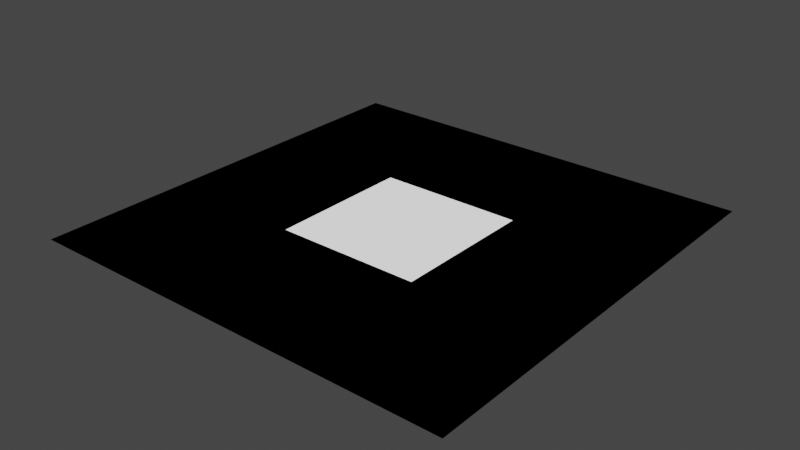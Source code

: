 # Source: test_shader.blend  (saved by Blender 2.91.10; exported with 4.5.12 LTS)
import bpy
from mathutils import Matrix  # noqa: F401  (used for matrix-valued properties, if any)

bpy.ops.wm.read_factory_settings(use_empty=True)
scene = bpy.context.scene
scene.name = 'Scene'

# ---- collections
col_backups = bpy.data.collections.new('Backups'); scene.collection.children.link(col_backups)

# ---- materials (node trees are filled in below, after node groups)
mat_material_001 = bpy.data.materials.new('Material.001')
mat_material_001.use_transparent_shadow = False

# ---- node groups
ng_nodegroup_002 = bpy.data.node_groups.new('NodeGroup.002', 'ShaderNodeTree')
_s = ng_nodegroup_002.interface.new_socket(name='Color', in_out='OUTPUT', socket_type='NodeSocketColor')
_s.default_value = (0.0, 0.0, 0.0, 0.0)
_s = ng_nodegroup_002.interface.new_socket(name='Vertex Color', in_out='INPUT', socket_type='NodeSocketColor')
_s.default_value = (0.5, 0.5, 0.5, 1.0)
_s = ng_nodegroup_002.interface.new_socket(name='Target Color', in_out='INPUT', socket_type='NodeSocketColor')
_s.default_value = (0.5, 0.5, 0.5, 1.0)
_s = ng_nodegroup_002.interface.new_socket(name='Strength', in_out='INPUT', socket_type='NodeSocketFloat')
_s.default_value = 0.01
_s.min_value = 0.0
_s.max_value = 1.0
_s = ng_nodegroup_002.interface.new_socket(name='Tolerance', in_out='INPUT', socket_type='NodeSocketFloat')
_s.default_value = 0.01
_s.min_value = -1e+04
_s.max_value = 1e+04
_N = ng_nodegroup_002.nodes; _L = ng_nodegroup_002.links
n0 = _N.new('ShaderNodeMath'); n0.name = 'Math.001'; n0.location = (-100, 0)
n0.operation = 'SUBTRACT'
n0.inputs[0].default_value = 1.0
n0.inputs[2].default_value = 0.0
n1 = _N.new('ShaderNodeBrightContrast'); n1.name = 'Bright/Contrast'; n1.location = (300, 200)
n2 = _N.new('ShaderNodeMath'); n2.name = 'Math.002'; n2.location = (0, -200)
n2.operation = 'SUBTRACT'
n2.inputs[1].default_value = 1.0
n2.inputs[2].default_value = 0.0
n3 = _N.new('NodeGroupOutput'); n3.name = 'Group Output'; n3.location = (490, 0)
n4 = _N.new('NodeGroupInput'); n4.name = 'Group Input'; n4.location = (-539, -1)
n5 = _N.new('ShaderNodeInvert'); n5.name = 'Invert'; n5.location = (-100, 200)
n6 = _N.new('ShaderNodeMath'); n6.name = 'Math'; n6.location = (100, 200)
n6.operation = 'GREATER_THAN'
n6.inputs[2].default_value = 0.0
n7 = _N.new('ShaderNodeMix'); n7.name = 'Mix'; n7.location = (-318, 194)
n7.data_type = 'RGBA'
n7.blend_type = 'DIFFERENCE'
n7.clamp_result = True
n7.inputs[0].default_value = 1.0
_L.new(n7.outputs[2], n5.inputs[1])
_L.new(n5.outputs[0], n6.inputs[0])
_L.new(n0.outputs[0], n6.inputs[1])
_L.new(n6.outputs[0], n1.inputs[0])
_L.new(n2.outputs[0], n1.inputs[1])
_L.new(n4.outputs[2], n2.inputs[0])
_L.new(n4.outputs[3], n0.inputs[1])
_L.new(n1.outputs[0], n3.inputs[0])
_L.new(n4.outputs[1], n7.inputs[7])
_L.new(n4.outputs[0], n7.inputs[6])
n3.is_active_output = True

# ---- material node trees
mat_material_001.use_nodes = True; mat_material_001.node_tree.nodes.clear()
_N = mat_material_001.node_tree.nodes; _L = mat_material_001.node_tree.links
n0 = _N.new('ShaderNodeBsdfPrincipled'); n0.name = 'Principled BSDF'; n0.location = (10, 300)
n0.distribution = 'GGX'
n0.subsurface_method = 'BURLEY'
n0.inputs[3].default_value = 1.45
n0.inputs[27].default_value = (0.0, 0.0, 0.0, 1.0)
n0.inputs[28].default_value = 1.0
n1 = _N.new('ShaderNodeOutputMaterial'); n1.name = 'Material Output'; n1.location = (300, 300)
n2 = _N.new('ShaderNodeVertexColor'); n2.name = 'Vertex Color'; n2.location = (-919, 300)
n3 = _N.new('ShaderNodeEmission'); n3.name = 'Emission Viewer'; n3.location = (300, 340)
n3.label = 'Viewer'
n3.hide = True
n4 = _N.new('ShaderNodeGroup'); n4.name = 'Group'; n4.location = (-519, 300)
n4.label = 'Vertex Color Mask'
n4.width = 200
n4.node_tree = ng_nodegroup_002
n4.inputs[1].default_value = (1.0, 0.75, 0.0, 1.0)
n4.inputs[2].default_value = 1.0
n4.inputs[3].default_value = 0.18
n5 = _N.new('ShaderNodeGroup'); n5.name = 'Group.001'; n5.location = (-519, 100)
n5.label = 'Vertex Color Mask'
n5.width = 200
n5.node_tree = ng_nodegroup_002
n5.inputs[1].default_value = (0.0, 1.0, 1.0, 1.0)
n5.inputs[2].default_value = 0.5
n5.inputs[3].default_value = 0.01
n6 = _N.new('ShaderNodeGroup'); n6.name = 'Group.002'; n6.location = (-519, -100)
n6.label = 'Vertex Color Mask'
n6.width = 200
n6.node_tree = ng_nodegroup_002
n6.inputs[1].default_value = (1.0, 0.0, 0.0, 1.0)
n6.inputs[2].default_value = 0.5
n6.inputs[3].default_value = 0.03
n7 = _N.new('ShaderNodeGroup'); n7.name = 'Group.003'; n7.location = (-519, -300)
n7.label = 'Vertex Color Mask'
n7.width = 200
n7.node_tree = ng_nodegroup_002
n7.inputs[1].default_value = (0.5, 1.0, 0.0, 1.0)
n7.inputs[2].default_value = 0.5
n7.inputs[3].default_value = 0.08
n8 = _N.new('ShaderNodeGroup'); n8.name = 'Group.004'; n8.location = (-519, -500)
n8.label = 'Vertex Color Mask'
n8.width = 200
n8.node_tree = ng_nodegroup_002
n8.inputs[1].default_value = (1.0, 0.0, 0.75, 1.0)
n8.inputs[2].default_value = 1.0
n8.inputs[3].default_value = 0.02
_L.new(n2.outputs[0], n4.inputs[0])
_L.new(n2.outputs[0], n5.inputs[0])
_L.new(n2.outputs[0], n6.inputs[0])
_L.new(n2.outputs[0], n7.inputs[0])
_L.new(n2.outputs[0], n8.inputs[0])
_L.new(n3.outputs[0], n1.inputs[0])
_L.new(n8.outputs[0], n3.inputs[0])
n1.is_active_output = True

# ---- world
world_world = bpy.data.worlds.new('World'); scene.world = world_world
world_world.use_nodes = True; world_world.node_tree.nodes.clear()
_N = world_world.node_tree.nodes; _L = world_world.node_tree.links
n0 = _N.new('ShaderNodeOutputWorld'); n0.name = 'World Output'; n0.location = (300, 300)
n1 = _N.new('ShaderNodeBackground'); n1.name = 'Background'; n1.location = (10, 300)
n1.inputs[0].default_value = (0.05088, 0.05088, 0.05088, 1.0)
_L.new(n1.outputs[0], n0.inputs[0])
n0.is_active_output = True
world_world.color = (0.05088, 0.05088, 0.05088)
world_world.use_sun_shadow = False
world_world.sun_shadow_jitter_overblur = 0.0

# ---- meshes
me_plane = bpy.data.meshes.new('Plane')
me_plane.from_pydata([(-1.0, -1.0, 0.0), (1.0, -1.0, 0.0), (-1.0, 1.0, 0.0), (1.0, 1.0, 0.0), (-1.0, 0.3333, 0.0), (-1.0, -0.3333, 0.0), (-0.3333, -1.0, 0.0), (0.3333, -1.0, 0.0), (1.0, -0.3333, 0.0), (1.0, 0.3333, 0.0), (0.3333, 1.0, 0.0), (-0.3333, 1.0, 0.0), (-0.3333, -0.3333, 0.0), (-0.3333, 0.3333, 0.0), (0.3333, -0.3333, 0.0), (0.3333, 0.3333, 0.0)], [], [(15, 9, 3, 10), (4, 13, 11, 2), (13, 15, 10, 11), (0, 6, 12, 5), (5, 12, 13, 4), (6, 7, 14, 12), (12, 14, 15, 13), (7, 1, 8, 14), (14, 8, 9, 15)])
_uv = me_plane.uv_layers.new(name='UVMap')
_uv.uv.foreach_set('vector', [0.6667, 0.6667, 1.0, 0.6667, 1.0, 1.0, 0.6667, 1.0, 0.0, 0.6667, 0.3333, 0.6667, 0.3333, 1.0, 0.0, 1.0, 0.3333, 0.6667, 0.6667, 0.6667, 0.6667, 1.0, 0.3333, 1.0, 0.0, 0.0, 0.3333, 0.0, 0.3333, 0.3333, 0.0, 0.3333, 0.0, 0.3333, 0.3333, 0.3333, 0.3333, 0.6667, 0.0, 0.6667, 0.3333, 0.0, 0.6667, 0.0, 0.6667, 0.3333, 0.3333, 0.3333, 0.3333, 0.3333, 0.6667, 0.3333, 0.6667, 0.6667, 0.3333, 0.6667, 0.6667, 0.0, 1.0, 0.0, 1.0, 0.3333, 0.6667, 0.3333, 0.6667, 0.3333, 1.0, 0.3333, 1.0, 0.6667, 0.6667, 0.6667])
_ca = me_plane.color_attributes.new('Col', 'BYTE_COLOR', 'CORNER')
_ca.data.foreach_set('color', [1.0, 0.521, 0.0, 1.0, 1.0, 0.521, 0.0, 1.0, 1.0, 0.521, 0.0, 1.0, 1.0, 0.521, 0.0, 1.0, 0.0, 1.0, 1.0, 1.0, 0.0, 1.0, 1.0, 1.0, 0.0, 1.0, 1.0, 1.0, 0.0, 1.0, 1.0, 1.0, 1.0, 0.0, 0.0, 1.0, 1.0, 0.0, 0.0, 1.0, 1.0, 0.0, 0.0, 1.0, 1.0, 0.0, 0.0, 1.0, 1.0, 0.0, 0.0, 1.0, 1.0, 0.0, 0.0, 1.0, 1.0, 0.0, 0.0, 1.0, 1.0, 0.0, 0.0, 1.0, 0.2159, 1.0, 0.0, 1.0, 0.2159, 1.0, 0.0, 1.0, 0.2159, 1.0, 0.0, 1.0, 0.2159, 1.0, 0.0, 1.0, 0.2159, 1.0, 0.0, 1.0, 0.2159, 1.0, 0.0, 1.0, 0.2159, 1.0, 0.0, 1.0, 0.2159, 1.0, 0.0, 1.0, 1.0, 0.0, 0.521, 1.0, 1.0, 0.0, 0.521, 1.0, 1.0, 0.0, 0.521, 1.0, 1.0, 0.0, 0.521, 1.0, 1.0, 0.0, 0.0, 1.0, 1.0, 0.0, 0.0, 1.0, 1.0, 0.0, 0.0, 1.0, 1.0, 0.0, 0.0, 1.0, 0.0, 1.0, 1.0, 1.0, 0.0, 1.0, 1.0, 1.0, 0.0, 1.0, 1.0, 1.0, 0.0, 1.0, 1.0, 1.0])
me_plane.materials.append(mat_material_001)
me_plane.use_remesh_fix_poles = True
me_plane.use_remesh_preserve_attributes = False
me_plane.use_mirror_vertex_groups = False
me_plane.update()

# ---- objects
ob_plane = bpy.data.objects.new('Plane', me_plane)

# ---- transforms, parenting, visibility, modifiers, constraints
ob_plane.location = (0.0, 0.0, 0.0)
ob_plane.lineart.crease_threshold = 0.0

# ---- collection membership
scene.collection.objects.link(ob_plane)
def _layer_coll(name, lc=None):
    lc = lc or bpy.context.view_layer.layer_collection
    for c in lc.children:
        if c.name == name: return c
        r = _layer_coll(name, c)
        if r: return r
_layer_coll('Backups').exclude = True

# ---- scene / render settings (as saved in the file)
scene.frame_start = 1; scene.frame_end = 250; scene.frame_set(1)
scene.render.engine = 'BLENDER_EEVEE_NEXT'
scene.cycles.use_denoising = False
scene.cycles.samples = 128
scene.cycles.sampling_pattern = 'TABULATED_SOBOL'
scene.cycles.use_adaptive_sampling = False
scene.cycles.use_light_tree = False
scene.view_settings.view_transform = 'Filmic'
bpy.context.view_layer.update()

# ---- added for rendering (the .blend has no active camera): camera
cam_auto = bpy.data.cameras.new('AutoCamera')
cam_auto.lens = 50.0
cam_auto.sensor_width = 36.0
cam_auto.clip_end = 1000.0
ob_auto_camera = bpy.data.objects.new('AutoCamera', cam_auto)
scene.collection.objects.link(ob_auto_camera)
ob_auto_camera.location = (2.61693, -3.14032, 2.09354)
ob_auto_camera.rotation_euler = (1.09748, -7.21219e-08, 0.694738)
scene.camera = ob_auto_camera
bpy.context.view_layer.update()
